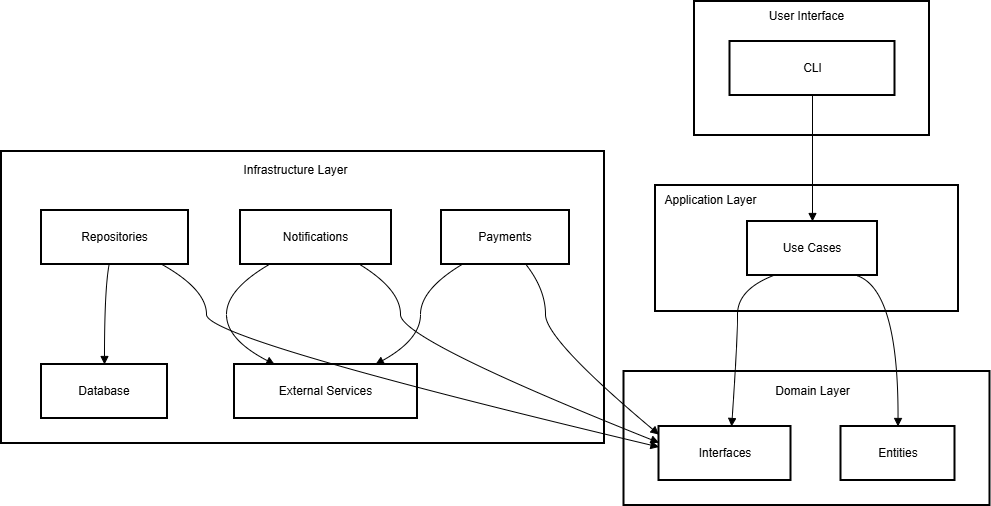

The diagram above was exported from draw.io. Its source (the exported page's mxGraphModel, read from the mxfile embedded in the PNG):
<mxGraphModel dx="1042" dy="626" grid="1" gridSize="10" guides="1" tooltips="1" connect="1" arrows="1" fold="1" page="1" pageScale="1" pageWidth="827" pageHeight="1169" math="0" shadow="0">
  <root>
    <mxCell id="0" />
    <mxCell id="1" parent="0" />
    <mxCell id="ukSSoMiBJJf3IGwUV3gZ-32" value="" style="whiteSpace=wrap;strokeWidth=2;" vertex="1" parent="1">
      <mxGeometry x="20" y="350" width="603" height="292" as="geometry" />
    </mxCell>
    <mxCell id="ukSSoMiBJJf3IGwUV3gZ-33" value="" style="whiteSpace=wrap;strokeWidth=2;" vertex="1" parent="1">
      <mxGeometry x="642.5" y="570" width="366" height="134" as="geometry" />
    </mxCell>
    <mxCell id="ukSSoMiBJJf3IGwUV3gZ-34" value="" style="whiteSpace=wrap;strokeWidth=2;" vertex="1" parent="1">
      <mxGeometry x="674" y="384" width="303" height="126" as="geometry" />
    </mxCell>
    <mxCell id="ukSSoMiBJJf3IGwUV3gZ-35" value="" style="whiteSpace=wrap;strokeWidth=2;" vertex="1" parent="1">
      <mxGeometry x="713" y="200" width="235" height="134" as="geometry" />
    </mxCell>
    <mxCell id="ukSSoMiBJJf3IGwUV3gZ-36" value="CLI" style="whiteSpace=wrap;strokeWidth=2;" vertex="1" parent="1">
      <mxGeometry x="748.5" y="240" width="165" height="54" as="geometry" />
    </mxCell>
    <mxCell id="ukSSoMiBJJf3IGwUV3gZ-37" value="Use Cases" style="whiteSpace=wrap;strokeWidth=2;" vertex="1" parent="1">
      <mxGeometry x="766" y="420" width="130" height="54" as="geometry" />
    </mxCell>
    <mxCell id="ukSSoMiBJJf3IGwUV3gZ-38" value="Entities" style="whiteSpace=wrap;strokeWidth=2;" vertex="1" parent="1">
      <mxGeometry x="859.5" y="625" width="114" height="54" as="geometry" />
    </mxCell>
    <mxCell id="ukSSoMiBJJf3IGwUV3gZ-39" value="Interfaces" style="whiteSpace=wrap;strokeWidth=2;" vertex="1" parent="1">
      <mxGeometry x="677.5" y="625" width="132" height="54" as="geometry" />
    </mxCell>
    <mxCell id="ukSSoMiBJJf3IGwUV3gZ-40" value="Repositories" style="whiteSpace=wrap;strokeWidth=2;" vertex="1" parent="1">
      <mxGeometry x="60" y="409" width="147" height="54" as="geometry" />
    </mxCell>
    <mxCell id="ukSSoMiBJJf3IGwUV3gZ-41" value="Notifications" style="whiteSpace=wrap;strokeWidth=2;" vertex="1" parent="1">
      <mxGeometry x="259" y="409" width="151" height="54" as="geometry" />
    </mxCell>
    <mxCell id="ukSSoMiBJJf3IGwUV3gZ-42" value="Payments" style="whiteSpace=wrap;strokeWidth=2;" vertex="1" parent="1">
      <mxGeometry x="460" y="409" width="128" height="54" as="geometry" />
    </mxCell>
    <mxCell id="ukSSoMiBJJf3IGwUV3gZ-43" value="Database" style="whiteSpace=wrap;strokeWidth=2;" vertex="1" parent="1">
      <mxGeometry x="60" y="563" width="126" height="54" as="geometry" />
    </mxCell>
    <mxCell id="ukSSoMiBJJf3IGwUV3gZ-44" value="External Services" style="whiteSpace=wrap;strokeWidth=2;" vertex="1" parent="1">
      <mxGeometry x="253" y="563" width="183" height="54" as="geometry" />
    </mxCell>
    <mxCell id="ukSSoMiBJJf3IGwUV3gZ-45" value="" style="curved=1;startArrow=none;endArrow=block;exitX=0.5;exitY=1;entryX=0.5;entryY=0;rounded=0;" edge="1" parent="1" source="ukSSoMiBJJf3IGwUV3gZ-36" target="ukSSoMiBJJf3IGwUV3gZ-37">
      <mxGeometry relative="1" as="geometry">
        <Array as="points" />
      </mxGeometry>
    </mxCell>
    <mxCell id="ukSSoMiBJJf3IGwUV3gZ-46" value="" style="curved=1;startArrow=none;endArrow=block;exitX=0.84;exitY=1;entryX=0.5;entryY=0;rounded=0;" edge="1" parent="1" source="ukSSoMiBJJf3IGwUV3gZ-37" target="ukSSoMiBJJf3IGwUV3gZ-38">
      <mxGeometry relative="1" as="geometry">
        <Array as="points">
          <mxPoint x="917" y="488" />
        </Array>
      </mxGeometry>
    </mxCell>
    <mxCell id="ukSSoMiBJJf3IGwUV3gZ-47" value="" style="curved=1;startArrow=none;endArrow=block;exitX=0.2;exitY=1;entryX=0.55;entryY=0;rounded=0;" edge="1" parent="1" source="ukSSoMiBJJf3IGwUV3gZ-37" target="ukSSoMiBJJf3IGwUV3gZ-39">
      <mxGeometry relative="1" as="geometry">
        <Array as="points">
          <mxPoint x="756" y="488" />
          <mxPoint x="756" y="538" />
        </Array>
      </mxGeometry>
    </mxCell>
    <mxCell id="ukSSoMiBJJf3IGwUV3gZ-48" value="" style="curved=1;startArrow=none;endArrow=block;exitX=0.82;exitY=1;entryX=0;entryY=0.38;rounded=0;" edge="1" parent="1" source="ukSSoMiBJJf3IGwUV3gZ-40" target="ukSSoMiBJJf3IGwUV3gZ-39">
      <mxGeometry relative="1" as="geometry">
        <Array as="points">
          <mxPoint x="225" y="488" />
          <mxPoint x="225" y="538" />
        </Array>
      </mxGeometry>
    </mxCell>
    <mxCell id="ukSSoMiBJJf3IGwUV3gZ-49" value="" style="curved=1;startArrow=none;endArrow=block;exitX=0.79;exitY=1;entryX=0;entryY=0.3;rounded=0;" edge="1" parent="1" source="ukSSoMiBJJf3IGwUV3gZ-41" target="ukSSoMiBJJf3IGwUV3gZ-39">
      <mxGeometry relative="1" as="geometry">
        <Array as="points">
          <mxPoint x="419" y="488" />
          <mxPoint x="419" y="538" />
        </Array>
      </mxGeometry>
    </mxCell>
    <mxCell id="ukSSoMiBJJf3IGwUV3gZ-50" value="" style="curved=1;startArrow=none;endArrow=block;exitX=0.66;exitY=1;entryX=0;entryY=0.15;rounded=0;" edge="1" parent="1" source="ukSSoMiBJJf3IGwUV3gZ-42" target="ukSSoMiBJJf3IGwUV3gZ-39">
      <mxGeometry relative="1" as="geometry">
        <Array as="points">
          <mxPoint x="564" y="488" />
          <mxPoint x="564" y="538" />
        </Array>
      </mxGeometry>
    </mxCell>
    <mxCell id="ukSSoMiBJJf3IGwUV3gZ-51" value="" style="curved=1;startArrow=none;endArrow=block;exitX=0.46;exitY=1;entryX=0.5;entryY=0;rounded=0;" edge="1" parent="1" source="ukSSoMiBJJf3IGwUV3gZ-40" target="ukSSoMiBJJf3IGwUV3gZ-43">
      <mxGeometry relative="1" as="geometry">
        <Array as="points">
          <mxPoint x="123" y="488" />
        </Array>
      </mxGeometry>
    </mxCell>
    <mxCell id="ukSSoMiBJJf3IGwUV3gZ-52" value="" style="curved=1;startArrow=none;endArrow=block;exitX=0.19;exitY=1;entryX=0.22;entryY=0;rounded=0;" edge="1" parent="1" source="ukSSoMiBJJf3IGwUV3gZ-41" target="ukSSoMiBJJf3IGwUV3gZ-44">
      <mxGeometry relative="1" as="geometry">
        <Array as="points">
          <mxPoint x="245" y="488" />
          <mxPoint x="245" y="538" />
        </Array>
      </mxGeometry>
    </mxCell>
    <mxCell id="ukSSoMiBJJf3IGwUV3gZ-53" value="" style="curved=1;startArrow=none;endArrow=block;exitX=0.16;exitY=1;entryX=0.77;entryY=0;rounded=0;" edge="1" parent="1" source="ukSSoMiBJJf3IGwUV3gZ-42" target="ukSSoMiBJJf3IGwUV3gZ-44">
      <mxGeometry relative="1" as="geometry">
        <Array as="points">
          <mxPoint x="439" y="488" />
          <mxPoint x="439" y="538" />
        </Array>
      </mxGeometry>
    </mxCell>
    <mxCell id="ukSSoMiBJJf3IGwUV3gZ-54" value="Domain Layer" style="text;html=1;whiteSpace=wrap;strokeColor=none;fillColor=none;align=center;verticalAlign=middle;rounded=0;" vertex="1" parent="1">
      <mxGeometry x="790.75" y="575" width="80.5" height="30" as="geometry" />
    </mxCell>
    <mxCell id="ukSSoMiBJJf3IGwUV3gZ-55" value="Application Layer" style="text;html=1;whiteSpace=wrap;strokeColor=none;fillColor=none;align=center;verticalAlign=middle;rounded=0;" vertex="1" parent="1">
      <mxGeometry x="677.5" y="384" width="102.5" height="30" as="geometry" />
    </mxCell>
    <mxCell id="ukSSoMiBJJf3IGwUV3gZ-56" value="User Interface" style="text;html=1;whiteSpace=wrap;strokeColor=none;fillColor=none;align=center;verticalAlign=middle;rounded=0;" vertex="1" parent="1">
      <mxGeometry x="760.88" y="200" width="129.25" height="30" as="geometry" />
    </mxCell>
    <mxCell id="ukSSoMiBJJf3IGwUV3gZ-57" value="Infrastructure Layer" style="text;html=1;whiteSpace=wrap;strokeColor=none;fillColor=none;align=center;verticalAlign=middle;rounded=0;" vertex="1" parent="1">
      <mxGeometry x="259" y="354" width="111" height="30" as="geometry" />
    </mxCell>
  </root>
</mxGraphModel>